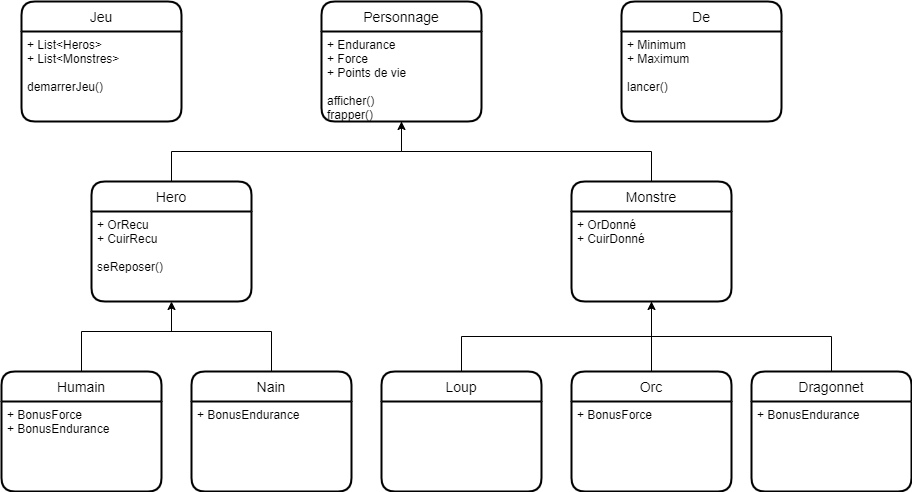

The diagram above was exported from draw.io. Its source (the exported page's mxGraphModel, read from the mxfile embedded in the PNG):
<mxGraphModel dx="1060" dy="743" grid="1" gridSize="10" guides="1" tooltips="1" connect="1" arrows="1" fold="1" page="1" pageScale="1" pageWidth="850" pageHeight="1100" math="0" shadow="0">
  <root>
    <mxCell id="0" />
    <mxCell id="1" parent="0" />
    <mxCell id="19" style="edgeStyle=orthogonalEdgeStyle;rounded=0;orthogonalLoop=1;jettySize=auto;html=1;startArrow=none;startFill=0;endArrow=none;endFill=0;" edge="1" parent="1" source="6">
      <mxGeometry relative="1" as="geometry">
        <mxPoint x="110" y="400" as="targetPoint" />
      </mxGeometry>
    </mxCell>
    <mxCell id="6" value="Humain" style="swimlane;childLayout=stackLayout;horizontal=1;startSize=30;horizontalStack=0;rounded=1;fontSize=14;fontStyle=0;strokeWidth=2;resizeParent=0;resizeLast=1;shadow=0;dashed=0;align=center;" vertex="1" parent="1">
      <mxGeometry x="30" y="440" width="160" height="120" as="geometry" />
    </mxCell>
    <mxCell id="7" value="+ BonusForce&#10;+ BonusEndurance" style="align=left;strokeColor=none;fillColor=none;spacingLeft=4;fontSize=12;verticalAlign=top;resizable=0;rotatable=0;part=1;" vertex="1" parent="6">
      <mxGeometry y="30" width="160" height="90" as="geometry" />
    </mxCell>
    <mxCell id="20" style="edgeStyle=orthogonalEdgeStyle;rounded=0;orthogonalLoop=1;jettySize=auto;html=1;startArrow=none;startFill=0;endArrow=none;endFill=0;" edge="1" parent="1" source="10">
      <mxGeometry relative="1" as="geometry">
        <mxPoint x="300" y="400" as="targetPoint" />
      </mxGeometry>
    </mxCell>
    <mxCell id="10" value="Nain" style="swimlane;childLayout=stackLayout;horizontal=1;startSize=30;horizontalStack=0;rounded=1;fontSize=14;fontStyle=0;strokeWidth=2;resizeParent=0;resizeLast=1;shadow=0;dashed=0;align=center;" vertex="1" parent="1">
      <mxGeometry x="220" y="440" width="160" height="120" as="geometry" />
    </mxCell>
    <mxCell id="11" value="+ BonusEndurance" style="align=left;strokeColor=none;fillColor=none;spacingLeft=4;fontSize=12;verticalAlign=top;resizable=0;rotatable=0;part=1;" vertex="1" parent="10">
      <mxGeometry y="30" width="160" height="90" as="geometry" />
    </mxCell>
    <mxCell id="23" style="edgeStyle=orthogonalEdgeStyle;rounded=0;orthogonalLoop=1;jettySize=auto;html=1;exitX=0.5;exitY=0;exitDx=0;exitDy=0;entryX=0.5;entryY=1;entryDx=0;entryDy=0;startArrow=none;startFill=0;endArrow=none;endFill=0;" edge="1" parent="1" source="12" target="5">
      <mxGeometry relative="1" as="geometry" />
    </mxCell>
    <mxCell id="12" value="Loup" style="swimlane;childLayout=stackLayout;horizontal=1;startSize=30;horizontalStack=0;rounded=1;fontSize=14;fontStyle=0;strokeWidth=2;resizeParent=0;resizeLast=1;shadow=0;dashed=0;align=center;" vertex="1" parent="1">
      <mxGeometry x="410" y="440" width="160" height="120" as="geometry" />
    </mxCell>
    <mxCell id="14" value="Orc" style="swimlane;childLayout=stackLayout;horizontal=1;startSize=30;horizontalStack=0;rounded=1;fontSize=14;fontStyle=0;strokeWidth=2;resizeParent=0;resizeLast=1;shadow=0;dashed=0;align=center;" vertex="1" parent="1">
      <mxGeometry x="600" y="440" width="160" height="120" as="geometry" />
    </mxCell>
    <mxCell id="15" value="+ BonusForce" style="align=left;strokeColor=none;fillColor=none;spacingLeft=4;fontSize=12;verticalAlign=top;resizable=0;rotatable=0;part=1;" vertex="1" parent="14">
      <mxGeometry y="30" width="160" height="90" as="geometry" />
    </mxCell>
    <mxCell id="24" style="edgeStyle=orthogonalEdgeStyle;rounded=0;orthogonalLoop=1;jettySize=auto;html=1;exitX=0.5;exitY=0;exitDx=0;exitDy=0;startArrow=none;startFill=0;endArrow=none;endFill=0;" edge="1" parent="1" source="16">
      <mxGeometry relative="1" as="geometry">
        <mxPoint x="680" y="370" as="targetPoint" />
      </mxGeometry>
    </mxCell>
    <mxCell id="16" value="Dragonnet" style="swimlane;childLayout=stackLayout;horizontal=1;startSize=30;horizontalStack=0;rounded=1;fontSize=14;fontStyle=0;strokeWidth=2;resizeParent=0;resizeLast=1;shadow=0;dashed=0;align=center;" vertex="1" parent="1">
      <mxGeometry x="780" y="440" width="160" height="120" as="geometry" />
    </mxCell>
    <mxCell id="17" value="+ BonusEndurance" style="align=left;strokeColor=none;fillColor=none;spacingLeft=4;fontSize=12;verticalAlign=top;resizable=0;rotatable=0;part=1;" vertex="1" parent="16">
      <mxGeometry y="30" width="160" height="90" as="geometry" />
    </mxCell>
    <mxCell id="18" value="" style="endArrow=none;html=1;rounded=0;" edge="1" parent="1">
      <mxGeometry relative="1" as="geometry">
        <mxPoint x="110" y="400" as="sourcePoint" />
        <mxPoint x="300" y="400" as="targetPoint" />
      </mxGeometry>
    </mxCell>
    <mxCell id="28" style="edgeStyle=orthogonalEdgeStyle;rounded=0;orthogonalLoop=1;jettySize=auto;html=1;exitX=0.5;exitY=0;exitDx=0;exitDy=0;startArrow=none;startFill=0;endArrow=none;endFill=0;" edge="1" parent="1" source="4">
      <mxGeometry relative="1" as="geometry">
        <mxPoint x="430" y="190" as="targetPoint" />
      </mxGeometry>
    </mxCell>
    <mxCell id="4" value="Monstre" style="swimlane;childLayout=stackLayout;horizontal=1;startSize=30;horizontalStack=0;rounded=1;fontSize=14;fontStyle=0;strokeWidth=2;resizeParent=0;resizeLast=1;shadow=0;dashed=0;align=center;" vertex="1" parent="1">
      <mxGeometry x="600" y="250" width="160" height="120" as="geometry" />
    </mxCell>
    <mxCell id="5" value="+ OrDonné&#10;+ CuirDonné" style="align=left;strokeColor=none;fillColor=none;spacingLeft=4;fontSize=12;verticalAlign=top;resizable=0;rotatable=0;part=1;" vertex="1" parent="4">
      <mxGeometry y="30" width="160" height="90" as="geometry" />
    </mxCell>
    <mxCell id="27" style="edgeStyle=orthogonalEdgeStyle;rounded=0;orthogonalLoop=1;jettySize=auto;html=1;exitX=0.5;exitY=0;exitDx=0;exitDy=0;entryX=0.5;entryY=1;entryDx=0;entryDy=0;startArrow=none;startFill=0;endArrow=classic;endFill=1;" edge="1" parent="1" source="2" target="25">
      <mxGeometry relative="1" as="geometry" />
    </mxCell>
    <mxCell id="2" value="Hero" style="swimlane;childLayout=stackLayout;horizontal=1;startSize=30;horizontalStack=0;rounded=1;fontSize=14;fontStyle=0;strokeWidth=2;resizeParent=0;resizeLast=1;shadow=0;dashed=0;align=center;" vertex="1" parent="1">
      <mxGeometry x="120" y="250" width="160" height="120" as="geometry" />
    </mxCell>
    <mxCell id="3" value="+ OrRecu&#10;+ CuirRecu&#10;&#10;seReposer()" style="align=left;strokeColor=none;fillColor=none;spacingLeft=4;fontSize=12;verticalAlign=top;resizable=0;rotatable=0;part=1;" vertex="1" parent="2">
      <mxGeometry y="30" width="160" height="90" as="geometry" />
    </mxCell>
    <mxCell id="21" style="edgeStyle=orthogonalEdgeStyle;rounded=0;orthogonalLoop=1;jettySize=auto;html=1;exitX=0.5;exitY=1;exitDx=0;exitDy=0;startArrow=classic;startFill=1;endArrow=none;endFill=0;" edge="1" parent="1" source="3">
      <mxGeometry relative="1" as="geometry">
        <mxPoint x="200" y="400" as="targetPoint" />
      </mxGeometry>
    </mxCell>
    <mxCell id="22" style="edgeStyle=orthogonalEdgeStyle;rounded=0;orthogonalLoop=1;jettySize=auto;html=1;exitX=0.5;exitY=1;exitDx=0;exitDy=0;entryX=0.5;entryY=0;entryDx=0;entryDy=0;startArrow=classic;startFill=1;endArrow=none;endFill=0;" edge="1" parent="1" source="5" target="14">
      <mxGeometry relative="1" as="geometry" />
    </mxCell>
    <mxCell id="25" value="Personnage" style="swimlane;childLayout=stackLayout;horizontal=1;startSize=30;horizontalStack=0;rounded=1;fontSize=14;fontStyle=0;strokeWidth=2;resizeParent=0;resizeLast=1;shadow=0;dashed=0;align=center;" vertex="1" parent="1">
      <mxGeometry x="350" y="70" width="160" height="120" as="geometry" />
    </mxCell>
    <mxCell id="26" value="+ Endurance&#10;+ Force&#10;+ Points de vie&#10;&#10;afficher()&#10;frapper()" style="align=left;strokeColor=none;fillColor=none;spacingLeft=4;fontSize=12;verticalAlign=top;resizable=0;rotatable=0;part=1;" vertex="1" parent="25">
      <mxGeometry y="30" width="160" height="90" as="geometry" />
    </mxCell>
    <mxCell id="33" value="Jeu" style="swimlane;childLayout=stackLayout;horizontal=1;startSize=30;horizontalStack=0;rounded=1;fontSize=14;fontStyle=0;strokeWidth=2;resizeParent=0;resizeLast=1;shadow=0;dashed=0;align=center;" vertex="1" parent="1">
      <mxGeometry x="50" y="70" width="160" height="120" as="geometry" />
    </mxCell>
    <mxCell id="34" value="+ List&lt;Heros&gt;&#10;+ List&lt;Monstres&gt;&#10;&#10;demarrerJeu()" style="align=left;strokeColor=none;fillColor=none;spacingLeft=4;fontSize=12;verticalAlign=top;resizable=0;rotatable=0;part=1;" vertex="1" parent="33">
      <mxGeometry y="30" width="160" height="90" as="geometry" />
    </mxCell>
    <mxCell id="30" value="De" style="swimlane;childLayout=stackLayout;horizontal=1;startSize=30;horizontalStack=0;rounded=1;fontSize=14;fontStyle=0;strokeWidth=2;resizeParent=0;resizeLast=1;shadow=0;dashed=0;align=center;" vertex="1" parent="1">
      <mxGeometry x="650" y="70" width="160" height="120" as="geometry" />
    </mxCell>
    <mxCell id="31" value="+ Minimum&#10;+ Maximum&#10;&#10;lancer()" style="align=left;strokeColor=none;fillColor=none;spacingLeft=4;fontSize=12;verticalAlign=top;resizable=0;rotatable=0;part=1;" vertex="1" parent="30">
      <mxGeometry y="30" width="160" height="90" as="geometry" />
    </mxCell>
  </root>
</mxGraphModel>